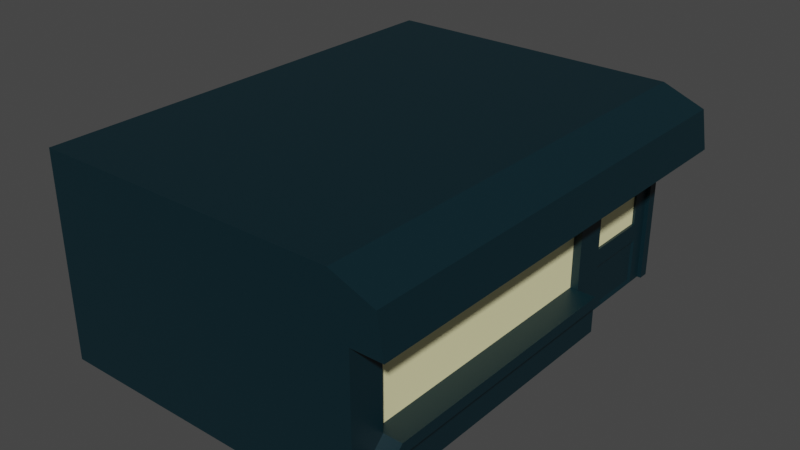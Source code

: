# Source: Fachada3.blend  (saved by Blender 2.92.15; exported with 4.5.12 LTS)
import bpy
from mathutils import Matrix  # noqa: F401  (used for matrix-valued properties, if any)

bpy.ops.wm.read_factory_settings(use_empty=True)
scene = bpy.context.scene
scene.name = 'Scene'

# ---- collections
col_collection = bpy.data.collections.new('Collection'); scene.collection.children.link(col_collection)

# ---- materials (node trees are filled in below, after node groups)
mat_paredespredio_003 = bpy.data.materials.new('ParedesPredio.003')
mat_paredespredio_003.use_transparent_shadow = False
mat_janelas_003 = bpy.data.materials.new('Janelas.003')
mat_janelas_003.use_transparent_shadow = False

# ---- material node trees
mat_paredespredio_003.use_nodes = True; mat_paredespredio_003.node_tree.nodes.clear()
_N = mat_paredespredio_003.node_tree.nodes; _L = mat_paredespredio_003.node_tree.links
n0 = _N.new('ShaderNodeBsdfPrincipled'); n0.name = 'Principled BSDF'; n0.location = (10, 300)
n0.distribution = 'GGX'
n0.subsurface_method = 'BURLEY'
n0.inputs[0].default_value = (0.0003035, 0.01681, 0.02416, 1.0)
n0.inputs[3].default_value = 1.45
n0.inputs[27].default_value = (0.0, 0.0, 0.0, 1.0)
n0.inputs[28].default_value = 1.0
n1 = _N.new('ShaderNodeOutputMaterial'); n1.name = 'Material Output'; n1.location = (300, 300)
_L.new(n0.outputs[0], n1.inputs[0])
n1.is_active_output = True
mat_janelas_003.use_nodes = True; mat_janelas_003.node_tree.nodes.clear()
_N = mat_janelas_003.node_tree.nodes; _L = mat_janelas_003.node_tree.links
n0 = _N.new('ShaderNodeBsdfPrincipled'); n0.name = 'Principled BSDF'; n0.location = (10, 300)
n0.distribution = 'GGX'
n0.subsurface_method = 'BURLEY'
n0.inputs[0].default_value = (0.9823, 0.9216, 0.5089, 1.0)
n0.inputs[3].default_value = 1.45
n0.inputs[27].default_value = (0.0, 0.0, 0.0, 1.0)
n0.inputs[28].default_value = 1.0
n1 = _N.new('ShaderNodeOutputMaterial'); n1.name = 'Material Output'; n1.location = (300, 300)
_L.new(n0.outputs[0], n1.inputs[0])
n1.is_active_output = True

# ---- world
world_world = bpy.data.worlds.new('World'); scene.world = world_world
world_world.use_nodes = True; world_world.node_tree.nodes.clear()
_N = world_world.node_tree.nodes; _L = world_world.node_tree.links
n0 = _N.new('ShaderNodeOutputWorld'); n0.name = 'World Output'; n0.location = (300, 300)
n1 = _N.new('ShaderNodeBackground'); n1.name = 'Background'; n1.location = (10, 300)
n1.inputs[0].default_value = (0.05088, 0.05088, 0.05088, 1.0)
_L.new(n1.outputs[0], n0.inputs[0])
n0.is_active_output = True
world_world.color = (0.05088, 0.05088, 0.05088)
world_world.use_sun_shadow = False
world_world.sun_shadow_jitter_overblur = 0.0

# ---- meshes
me_cube_065 = bpy.data.meshes.new('Cube.065')
me_cube_065.from_pydata([(-3.0, -5.0, -2.0), (-3.0, -5.0, 2.0), (-3.0, 3.969, -2.0), (-3.0, 3.969, 2.0), (3.0, -5.0, -2.0), (3.0, -5.0, 2.0), (3.0, 3.969, -2.0), (3.0, 3.969, 2.0), (-3.0, 1.448, -2.0), (-3.0, 1.448, 2.0), (3.0, 1.448, -2.0), (3.0, 1.448, 2.0), (-3.0, -5.0, 0.9182), (-3.0, 3.969, 0.9182), (3.0, 3.969, 0.9182), (3.0, -5.0, 0.9182), (3.0, 1.448, 0.9182), (-3.0, 1.448, 0.9182), (-3.0, 3.969, -1.07), (3.0, 3.969, -1.07), (3.0, -5.0, -1.07), (3.0, 1.448, -1.07), (-3.0, 1.448, -1.07), (-3.0, -5.0, -1.07), (3.956, -5.0, 0.9182), (3.956, 1.448, 0.9182), (3.835, 1.448, 1.671), (3.835, -5.0, 1.671), (3.355, -5.0, -1.07), (3.355, -5.0, -2.0), (3.355, 1.448, -2.0), (3.355, 1.448, -1.07), (3.355, 1.448, 0.9182), (3.355, -5.0, 0.9182), (-3.0, -4.553, -2.0), (-3.0, -4.553, 2.0), (3.0, -4.553, -2.0), (-3.0, -4.553, 0.9182), (-3.0, -4.553, -1.07), (3.355, -4.553, -2.0), (3.355, -4.337, 0.702), (3.355, -4.337, -0.8537), (-3.0, 1.046, 2.0), (3.0, 1.046, -2.0), (-3.0, 1.046, 0.9182), (-3.0, 1.046, -1.07), (3.355, 1.046, -2.0), (-3.0, 1.046, -2.0), (3.355, 0.8298, 0.702), (3.355, 0.8298, -0.8537), (3.355, 1.046, 0.9182), (3.355, -4.553, 0.9182), (3.355, 1.046, -1.07), (3.355, -4.553, -1.07), (3.205, 0.8298, 0.702), (3.205, -4.337, 0.702), (3.205, 0.8298, -0.8537), (3.205, -4.337, -0.8537), (3.711, 1.046, -1.07), (3.711, -4.553, -1.07), (3.711, 0.8298, -0.8537), (3.711, -4.337, -0.8537), (3.0, 3.973, 2.0), (3.0, 3.973, 0.9182), (3.956, 3.973, 0.9182), (3.835, 3.973, 1.671), (3.0, 2.029, -0.7057), (3.0, 1.664, -2.0), (3.0, 3.769, -2.0), (3.0, 3.405, -0.7057), (3.0, 2.029, 0.5541), (3.0, 3.405, 0.5541), (3.0, 3.769, -1.07), (3.0, 1.664, -1.07), (3.0, 3.769, 0.9182), (3.0, 1.664, 0.9182), (2.973, 2.024, -1.114), (2.973, 2.024, -1.915), (2.973, 3.41, -1.114), (2.973, 3.41, -1.915), (3.0, 3.474, -1.07), (3.0, 1.96, -1.07), (3.0, 1.96, -2.0), (3.0, 3.474, -2.0), (3.0, 3.474, -0.7744), (3.0, 1.96, -0.7744), (3.0, 3.474, 0.6228), (3.0, 1.96, 0.6228), (2.951, 3.405, -0.7057), (2.951, 3.405, 0.5541), (2.951, 2.029, 0.5541), (2.951, 2.029, -0.7057), (3.0, 1.664, 0.6233), (3.0, 3.769, 0.6222), (3.081, 3.969, -1.07), (3.081, 3.969, -2.0), (3.081, 3.769, -2.0), (3.081, 1.448, -1.07), (3.081, 1.448, -2.0), (3.081, 1.664, 0.9182), (3.081, 1.448, 0.9182), (3.081, 3.969, 0.9182), (3.081, 1.664, -1.07), (3.081, 1.664, -2.0), (3.081, 3.769, -1.07), (3.081, 3.769, 0.9182), (3.081, 1.664, 0.6233), (3.081, 3.769, 0.6222), (3.081, 3.474, 0.6228), (3.081, 1.96, 0.6228)], [], [(9, 13, 17), (3, 14, 13), (11, 15, 16), (5, 12, 15), (36, 0, 34), (35, 1, 5), (3, 11, 7), (82, 67, 8), (75, 74, 7), (42, 17, 44), (44, 22, 45), (75, 105, 74), (15, 23, 20), (4, 28, 20), (13, 19, 18), (17, 18, 22), (22, 2, 8), (18, 6, 2), (16, 31, 21), (20, 0, 4), (19, 95, 6), (45, 8, 47), (16, 24, 15), (27, 25, 26), (11, 63, 16), (27, 15, 24), (5, 26, 11), (51, 28, 53), (39, 28, 29), (21, 30, 10), (15, 33, 51), (10, 46, 43), (20, 33, 15), (36, 29, 4), (46, 53, 39), (41, 55, 40), (23, 34, 0), (12, 38, 23), (1, 37, 12), (43, 34, 47), (10, 47, 8), (32, 52, 31), (31, 46, 30), (43, 39, 36), (34, 45, 47), (38, 44, 45), (35, 44, 37), (48, 51, 40), (53, 61, 41), (40, 53, 41), (49, 50, 48), (54, 57, 56), (40, 54, 48), (48, 56, 49), (49, 57, 41), (60, 59, 58), (41, 60, 49), (52, 59, 53), (49, 58, 52), (65, 63, 62), (16, 64, 25), (26, 62, 11), (25, 65, 26), (92, 102, 73), (72, 83, 68), (21, 100, 16), (84, 80, 72), (68, 104, 72), (85, 92, 73), (16, 99, 75), (81, 85, 73), (81, 67, 82), (84, 81, 80), (78, 77, 79), (78, 81, 76), (77, 81, 82), (77, 83, 79), (79, 80, 78), (66, 84, 69), (70, 86, 87), (70, 85, 66), (71, 84, 86), (89, 91, 88), (89, 69, 71), (90, 71, 70), (91, 70, 66), (88, 66, 69), (101, 105, 107), (86, 109, 87), (93, 84, 72), (94, 96, 95), (102, 98, 103), (106, 100, 97), (108, 99, 109), (108, 107, 105), (106, 109, 99), (87, 106, 92), (6, 96, 68), (72, 107, 93), (74, 101, 14), (67, 98, 10), (93, 108, 86), (73, 103, 67), (10, 97, 21), (14, 94, 19), (9, 3, 13), (3, 7, 14), (11, 5, 15), (5, 1, 12), (36, 4, 0), (5, 11, 35), (11, 9, 42), (42, 35, 11), (3, 9, 11), (8, 2, 82), (2, 6, 68), (68, 83, 2), (83, 82, 2), (67, 10, 8), (74, 14, 7), (7, 11, 75), (11, 16, 75), (42, 9, 17), (44, 17, 22), (75, 99, 105), (15, 12, 23), (4, 29, 28), (13, 14, 19), (17, 13, 18), (22, 18, 2), (18, 19, 6), (16, 32, 31), (20, 23, 0), (19, 94, 95), (45, 22, 8), (16, 25, 24), (27, 24, 25), (11, 62, 63), (27, 5, 15), (5, 27, 26), (51, 33, 28), (39, 53, 28), (21, 31, 30), (32, 16, 50), (16, 15, 51), (50, 16, 51), (10, 30, 46), (20, 28, 33), (36, 39, 29), (46, 52, 53), (41, 57, 55), (23, 38, 34), (12, 37, 38), (1, 35, 37), (43, 36, 34), (10, 43, 47), (32, 50, 52), (31, 52, 46), (43, 46, 39), (34, 38, 45), (38, 37, 44), (35, 42, 44), (48, 50, 51), (53, 59, 61), (40, 51, 53), (49, 52, 50), (54, 55, 57), (40, 55, 54), (48, 54, 56), (49, 56, 57), (60, 61, 59), (41, 61, 60), (52, 58, 59), (49, 60, 58), (65, 64, 63), (16, 63, 64), (26, 65, 62), (25, 64, 65), (92, 106, 102), (72, 80, 83), (21, 97, 100), (68, 96, 104), (85, 87, 92), (16, 100, 99), (81, 73, 67), (84, 85, 81), (78, 76, 77), (78, 80, 81), (77, 76, 81), (77, 82, 83), (79, 83, 80), (66, 85, 84), (70, 71, 86), (70, 87, 85), (71, 69, 84), (89, 90, 91), (89, 88, 69), (90, 89, 71), (91, 90, 70), (88, 91, 66), (104, 94, 107), (94, 101, 107), (86, 108, 109), (93, 86, 84), (94, 104, 96), (102, 97, 98), (97, 102, 106), (106, 99, 100), (108, 105, 99), (87, 109, 106), (6, 95, 96), (72, 104, 107), (74, 105, 101), (67, 103, 98), (93, 107, 108), (73, 102, 103), (10, 98, 97), (14, 101, 94)])
me_cube_065.polygons.foreach_set('material_index', [0, 0, 0, 0, 0, 0, 0, 0, 0, 0, 0, 0, 0, 0, 0, 0, 0, 0, 0, 0, 0, 0, 0, 0, 0, 0, 0, 0, 0, 0, 0, 0, 0, 0, 0, 0, 0, 0, 0, 0, 0, 0, 0, 0, 0, 0, 0, 0, 0, 0, 0, 1, 0, 0, 0, 0, 0, 0, 0, 0, 0, 0, 0, 0, 0, 0, 0, 0, 0, 0, 0, 0, 0, 0, 0, 0, 0, 0, 0, 0, 0, 0, 1, 0, 0, 0, 0, 0, 0, 0, 0, 0, 0, 0, 0, 0, 0, 0, 0, 0, 0, 0, 0, 0, 0, 0, 0, 0, 0, 0, 0, 0, 0, 0, 0, 0, 0, 0, 0, 0, 0, 0, 0, 0, 0, 0, 0, 0, 0, 0, 0, 0, 0, 0, 0, 0, 0, 0, 0, 0, 0, 0, 0, 0, 0, 0, 0, 0, 0, 0, 0, 0, 0, 0, 0, 0, 0, 0, 0, 0, 0, 0, 0, 0, 0, 0, 1, 0, 0, 0, 0, 0, 0, 0, 0, 0, 0, 0, 0, 0, 0, 0, 0, 0, 0, 0, 0, 0, 0, 0, 0, 0, 0, 0, 0, 1, 0, 0, 0, 0, 0, 0, 0, 0, 0, 0, 0, 0, 0, 0, 0, 0, 0, 0, 0, 0, 0, 0])
_uv = me_cube_065.uv_layers.new(name='UVMap')
_uv.uv.foreach_set('vector', [0.625, 0.166, 0.5574, 0.25, 0.5574, 0.166, 0.625, 0.25, 0.5574, 0.5, 0.5574, 0.25, 0.625, 0.584, 0.5574, 0.75, 0.5574, 0.584, 0.625, 0.75, 0.5574, 1.0, 0.5574, 0.75, 0.375, 0.7378, 0.125, 0.75, 0.125, 0.7378, 0.875, 0.7378, 0.875, 0.75, 0.625, 0.75, 0.875, 0.5, 0.625, 0.584, 0.625, 0.5, 0.375, 0.567, 0.375, 0.5768, 0.125, 0.584, 0.5574, 0.5768, 0.5574, 0.5067, 0.625, 0.5, 0.625, 0.1534, 0.5574, 0.166, 0.5574, 0.1534, 0.5574, 0.1534, 0.4331, 0.166, 0.4331, 0.1534, 0.5574, 0.5768, 0.5574, 0.5067, 0.5574, 0.5067, 0.5574, 0.75, 0.4331, 1.0, 0.4331, 0.75, 0.375, 0.75, 0.4331, 0.75, 0.4331, 0.75, 0.5574, 0.25, 0.4331, 0.5, 0.4331, 0.25, 0.5574, 0.166, 0.4331, 0.25, 0.4331, 0.166, 0.4331, 0.166, 0.375, 0.25, 0.375, 0.166, 0.4331, 0.25, 0.375, 0.5, 0.375, 0.25, 0.5574, 0.584, 0.4331, 0.584, 0.4331, 0.584, 0.4331, 0.75, 0.375, 1.0, 0.375, 0.75, 0.4331, 0.5, 0.375, 0.5, 0.375, 0.5, 0.4331, 0.1534, 0.375, 0.166, 0.375, 0.1534, 0.5574, 0.584, 0.5574, 0.75, 0.5574, 0.75, 0.5912, 0.75, 0.5574, 0.584, 0.5912, 0.584, 0.625, 0.584, 0.5574, 0.584, 0.5574, 0.584, 0.0, 0.0, 0.0, 0.0, 0.0, 0.0, 0.625, 0.75, 0.5912, 0.584, 0.625, 0.584, 0.5574, 0.7378, 0.4331, 0.75, 0.4331, 0.7378, 0.375, 0.7378, 0.4331, 0.75, 0.375, 0.75, 0.4331, 0.584, 0.375, 0.584, 0.375, 0.584, 0.5574, 0.75, 0.5574, 0.75, 0.5574, 0.7378, 0.375, 0.584, 0.375, 0.5966, 0.375, 0.5966, 0.4331, 0.75, 0.5574, 0.75, 0.5574, 0.75, 0.375, 0.7378, 0.375, 0.75, 0.375, 0.75, 0.375, 0.5966, 0.4331, 0.7378, 0.375, 0.7378, 0.4466, 0.7324, 0.5439, 0.7324, 0.5439, 0.7324, 0.4331, 0.0, 0.375, 0.01216, 0.375, 0.0, 0.5574, 0.0, 0.4331, 0.01216, 0.4331, 0.0, 0.625, 0.0, 0.5574, 0.01216, 0.5574, 0.0, 0.375, 0.5966, 0.125, 0.7378, 0.125, 0.5966, 0.375, 0.584, 0.125, 0.5966, 0.125, 0.584, 0.5574, 0.584, 0.4331, 0.5966, 0.4331, 0.584, 0.4331, 0.584, 0.375, 0.5966, 0.375, 0.584, 0.375, 0.5966, 0.375, 0.7378, 0.375, 0.7378, 0.375, 0.01216, 0.4331, 0.1534, 0.375, 0.1534, 0.4331, 0.01216, 0.5574, 0.1534, 0.4331, 0.1534, 0.625, 0.01216, 0.5574, 0.1534, 0.5574, 0.01216, 0.5439, 0.6021, 0.5574, 0.7378, 0.5439, 0.7324, 0.4331, 0.7378, 0.4466, 0.7324, 0.4466, 0.7324, 0.5439, 0.7324, 0.4331, 0.7378, 0.4466, 0.7324, 0.4466, 0.6021, 0.5574, 0.5966, 0.5439, 0.6021, 0.5439, 0.6021, 0.4466, 0.7324, 0.4466, 0.6021, 0.5439, 0.7324, 0.5439, 0.6021, 0.5439, 0.6021, 0.5439, 0.6021, 0.4466, 0.6021, 0.4466, 0.6021, 0.4466, 0.6021, 0.4466, 0.7324, 0.4466, 0.7324, 0.4466, 0.6021, 0.4331, 0.7378, 0.4331, 0.5966, 0.4466, 0.7324, 0.4466, 0.6021, 0.4466, 0.6021, 0.4331, 0.5966, 0.4331, 0.7378, 0.4331, 0.7378, 0.4466, 0.6021, 0.4331, 0.5966, 0.4331, 0.5966, 0.0, 0.0, 0.0, 0.0, 0.0, 0.0, 0.5574, 0.584, 0.5574, 0.584, 0.5574, 0.584, 0.5912, 0.584, 0.625, 0.584, 0.625, 0.584, 0.5574, 0.584, 0.5912, 0.584, 0.5912, 0.584, 0.539, 0.5768, 0.4331, 0.5768, 0.4331, 0.5768, 0.4331, 0.5067, 0.375, 0.5165, 0.375, 0.5067, 0.4331, 0.584, 0.5574, 0.584, 0.5574, 0.584, 0.4516, 0.5165, 0.4331, 0.5165, 0.4331, 0.5067, 0.375, 0.5067, 0.4331, 0.5067, 0.4331, 0.5067, 0.4516, 0.567, 0.539, 0.5768, 0.4331, 0.5768, 0.5574, 0.584, 0.5574, 0.5768, 0.5574, 0.5768, 0.4331, 0.567, 0.4516, 0.567, 0.4331, 0.5768, 0.4331, 0.567, 0.375, 0.5768, 0.375, 0.567, 0.4516, 0.5165, 0.4331, 0.567, 0.4331, 0.5165, 0.4291, 0.5186, 0.379, 0.5648, 0.379, 0.5186, 0.4291, 0.5186, 0.4331, 0.567, 0.4291, 0.5648, 0.379, 0.5648, 0.4331, 0.567, 0.375, 0.567, 0.379, 0.5648, 0.375, 0.5165, 0.379, 0.5186, 0.379, 0.5186, 0.4331, 0.5165, 0.4291, 0.5186, 0.4554, 0.5649, 0.4516, 0.5165, 0.4554, 0.5185, 0.5351, 0.5649, 0.5389, 0.5165, 0.5389, 0.567, 0.5351, 0.5649, 0.4516, 0.567, 0.4554, 0.5649, 0.5351, 0.5185, 0.4516, 0.5165, 0.5389, 0.5165, 0.5351, 0.5185, 0.4554, 0.5649, 0.4554, 0.5185, 0.5351, 0.5185, 0.4554, 0.5185, 0.5351, 0.5185, 0.5351, 0.5649, 0.5351, 0.5185, 0.5351, 0.5649, 0.4554, 0.5649, 0.5351, 0.5649, 0.4554, 0.5649, 0.4554, 0.5185, 0.4554, 0.5649, 0.4554, 0.5185, 0.5574, 0.5, 0.5574, 0.5067, 0.5389, 0.5067, 0.5389, 0.5165, 0.5389, 0.567, 0.5389, 0.567, 0.5389, 0.5067, 0.4516, 0.5165, 0.4331, 0.5067, 0.4331, 0.5, 0.375, 0.5067, 0.375, 0.5, 0.4331, 0.5768, 0.375, 0.584, 0.375, 0.5768, 0.539, 0.5768, 0.5574, 0.584, 0.4331, 0.584, 0.5389, 0.5165, 0.5574, 0.5768, 0.5389, 0.567, 0.5389, 0.5165, 0.5389, 0.5067, 0.5574, 0.5067, 0.539, 0.5768, 0.5389, 0.567, 0.5574, 0.5768, 0.5389, 0.567, 0.539, 0.5768, 0.539, 0.5768, 0.375, 0.5, 0.375, 0.5067, 0.375, 0.5067, 0.4331, 0.5067, 0.5389, 0.5067, 0.5389, 0.5067, 0.5574, 0.5067, 0.5574, 0.5, 0.5574, 0.5, 0.375, 0.5768, 0.375, 0.584, 0.375, 0.584, 0.5389, 0.5067, 0.5389, 0.5165, 0.5389, 0.5165, 0.4331, 0.5768, 0.375, 0.5768, 0.375, 0.5768, 0.375, 0.584, 0.4331, 0.584, 0.4331, 0.584, 0.5574, 0.5, 0.4331, 0.5, 0.4331, 0.5, 0.625, 0.166, 0.625, 0.25, 0.5574, 0.25, 0.625, 0.25, 0.625, 0.5, 0.5574, 0.5, 0.625, 0.584, 0.625, 0.75, 0.5574, 0.75, 0.625, 0.75, 0.625, 1.0, 0.5574, 1.0, 0.375, 0.7378, 0.375, 0.75, 0.125, 0.75, 0.625, 0.75, 0.625, 0.584, 0.875, 0.7378, 0.625, 0.584, 0.875, 0.584, 0.875, 0.5966, 0.875, 0.5966, 0.875, 0.7378, 0.625, 0.584, 0.875, 0.5, 0.875, 0.584, 0.625, 0.584, 0.125, 0.584, 0.125, 0.5, 0.375, 0.567, 0.125, 0.5, 0.375, 0.5, 0.375, 0.5067, 0.375, 0.5067, 0.375, 0.5165, 0.125, 0.5, 0.375, 0.5165, 0.375, 0.567, 0.125, 0.5, 0.375, 0.5768, 0.375, 0.584, 0.125, 0.584, 0.5574, 0.5067, 0.5574, 0.5, 0.625, 0.5, 0.625, 0.5, 0.625, 0.584, 0.5574, 0.5768, 0.625, 0.584, 0.5574, 0.584, 0.5574, 0.5768, 0.625, 0.1534, 0.625, 0.166, 0.5574, 0.166, 0.5574, 0.1534, 0.5574, 0.166, 0.4331, 0.166, 0.5574, 0.5768, 0.5574, 0.5768, 0.5574, 0.5067, 0.5574, 0.75, 0.5574, 1.0, 0.4331, 1.0, 0.375, 0.75, 0.375, 0.75, 0.4331, 0.75, 0.5574, 0.25, 0.5574, 0.5, 0.4331, 0.5, 0.5574, 0.166, 0.5574, 0.25, 0.4331, 0.25, 0.4331, 0.166, 0.4331, 0.25, 0.375, 0.25, 0.4331, 0.25, 0.4331, 0.5, 0.375, 0.5, 0.5574, 0.584, 0.5574, 0.584, 0.4331, 0.584, 0.4331, 0.75, 0.4331, 1.0, 0.375, 1.0, 0.4331, 0.5, 0.4331, 0.5, 0.375, 0.5, 0.4331, 0.1534, 0.4331, 0.166, 0.375, 0.166, 0.5574, 0.584, 0.5574, 0.584, 0.5574, 0.75, 0.5912, 0.75, 0.5574, 0.75, 0.5574, 0.584, 0.625, 0.584, 0.625, 0.584, 0.5574, 0.584, 0.0, 0.0, 0.0, 0.0, 0.0, 0.0, 0.625, 0.75, 0.5912, 0.75, 0.5912, 0.584, 0.5574, 0.7378, 0.5574, 0.75, 0.4331, 0.75, 0.375, 0.7378, 0.4331, 0.7378, 0.4331, 0.75, 0.4331, 0.584, 0.4331, 0.584, 0.375, 0.584, 0.5574, 0.584, 0.5574, 0.584, 0.5574, 0.5966, 0.5574, 0.584, 0.5574, 0.75, 0.5574, 0.7378, 0.5574, 0.5966, 0.5574, 0.584, 0.5574, 0.7378, 0.375, 0.584, 0.375, 0.584, 0.375, 0.5966, 0.4331, 0.75, 0.4331, 0.75, 0.5574, 0.75, 0.375, 0.7378, 0.375, 0.7378, 0.375, 0.75, 0.375, 0.5966, 0.4331, 0.5966, 0.4331, 0.7378, 0.4466, 0.7324, 0.4466, 0.7324, 0.5439, 0.7324, 0.4331, 0.0, 0.4331, 0.01216, 0.375, 0.01216, 0.5574, 0.0, 0.5574, 0.01216, 0.4331, 0.01216, 0.625, 0.0, 0.625, 0.01216, 0.5574, 0.01216, 0.375, 0.5966, 0.375, 0.7378, 0.125, 0.7378, 0.375, 0.584, 0.375, 0.5966, 0.125, 0.5966, 0.5574, 0.584, 0.5574, 0.5966, 0.4331, 0.5966, 0.4331, 0.584, 0.4331, 0.5966, 0.375, 0.5966, 0.375, 0.5966, 0.375, 0.5966, 0.375, 0.7378, 0.375, 0.01216, 0.4331, 0.01216, 0.4331, 0.1534, 0.4331, 0.01216, 0.5574, 0.01216, 0.5574, 0.1534, 0.625, 0.01216, 0.625, 0.1534, 0.5574, 0.1534, 0.5439, 0.6021, 0.5574, 0.5966, 0.5574, 0.7378, 0.4331, 0.7378, 0.4331, 0.7378, 0.4466, 0.7324, 0.5439, 0.7324, 0.5574, 0.7378, 0.4331, 0.7378, 0.4466, 0.6021, 0.4331, 0.5966, 0.5574, 0.5966, 0.5439, 0.6021, 0.5439, 0.7324, 0.4466, 0.7324, 0.5439, 0.7324, 0.5439, 0.7324, 0.5439, 0.6021, 0.5439, 0.6021, 0.5439, 0.6021, 0.4466, 0.6021, 0.4466, 0.6021, 0.4466, 0.6021, 0.4466, 0.7324, 0.4466, 0.6021, 0.4466, 0.7324, 0.4331, 0.7378, 0.4466, 0.7324, 0.4466, 0.7324, 0.4466, 0.6021, 0.4331, 0.5966, 0.4331, 0.5966, 0.4331, 0.7378, 0.4466, 0.6021, 0.4466, 0.6021, 0.4331, 0.5966, 0.0, 0.0, 0.0, 0.0, 0.0, 0.0, 0.5574, 0.584, 0.5574, 0.584, 0.5574, 0.584, 0.5912, 0.584, 0.5912, 0.584, 0.625, 0.584, 0.5574, 0.584, 0.5574, 0.584, 0.5912, 0.584, 0.539, 0.5768, 0.539, 0.5768, 0.4331, 0.5768, 0.4331, 0.5067, 0.4331, 0.5165, 0.375, 0.5165, 0.4331, 0.584, 0.4331, 0.584, 0.5574, 0.584, 0.375, 0.5067, 0.375, 0.5067, 0.4331, 0.5067, 0.4516, 0.567, 0.5389, 0.567, 0.539, 0.5768, 0.5574, 0.584, 0.5574, 0.584, 0.5574, 0.5768, 0.4331, 0.567, 0.4331, 0.5768, 0.375, 0.5768, 0.4516, 0.5165, 0.4516, 0.567, 0.4331, 0.567, 0.4291, 0.5186, 0.4291, 0.5648, 0.379, 0.5648, 0.4291, 0.5186, 0.4331, 0.5165, 0.4331, 0.567, 0.379, 0.5648, 0.4291, 0.5648, 0.4331, 0.567, 0.379, 0.5648, 0.375, 0.567, 0.375, 0.5165, 0.379, 0.5186, 0.375, 0.5165, 0.4331, 0.5165, 0.4554, 0.5649, 0.4516, 0.567, 0.4516, 0.5165, 0.5351, 0.5649, 0.5351, 0.5185, 0.5389, 0.5165, 0.5351, 0.5649, 0.5389, 0.567, 0.4516, 0.567, 0.5351, 0.5185, 0.4554, 0.5185, 0.4516, 0.5165, 0.5351, 0.5185, 0.5351, 0.5649, 0.4554, 0.5649, 0.5351, 0.5185, 0.4554, 0.5185, 0.4554, 0.5185, 0.5351, 0.5649, 0.5351, 0.5185, 0.5351, 0.5185, 0.4554, 0.5649, 0.5351, 0.5649, 0.5351, 0.5649, 0.4554, 0.5185, 0.4554, 0.5649, 0.4554, 0.5649, 0.4331, 0.5067, 0.4331, 0.5, 0.5389, 0.5067, 0.4331, 0.5, 0.5574, 0.5, 0.5389, 0.5067, 0.5389, 0.5165, 0.5389, 0.5165, 0.5389, 0.567, 0.5389, 0.5067, 0.5389, 0.5165, 0.4516, 0.5165, 0.4331, 0.5, 0.4331, 0.5067, 0.375, 0.5067, 0.4331, 0.5768, 0.4331, 0.584, 0.375, 0.584, 0.4331, 0.584, 0.4331, 0.5768, 0.539, 0.5768, 0.539, 0.5768, 0.5574, 0.5768, 0.5574, 0.584, 0.5389, 0.5165, 0.5574, 0.5067, 0.5574, 0.5768, 0.5389, 0.567, 0.5389, 0.567, 0.539, 0.5768, 0.375, 0.5, 0.375, 0.5, 0.375, 0.5067, 0.4331, 0.5067, 0.4331, 0.5067, 0.5389, 0.5067, 0.5574, 0.5067, 0.5574, 0.5067, 0.5574, 0.5, 0.375, 0.5768, 0.375, 0.5768, 0.375, 0.584, 0.5389, 0.5067, 0.5389, 0.5067, 0.5389, 0.5165, 0.4331, 0.5768, 0.4331, 0.5768, 0.375, 0.5768, 0.375, 0.584, 0.375, 0.584, 0.4331, 0.584, 0.5574, 0.5, 0.5574, 0.5, 0.4331, 0.5])
me_cube_065.materials.append(mat_paredespredio_003)
me_cube_065.materials.append(mat_janelas_003)
me_cube_065.use_remesh_fix_poles = True
me_cube_065.use_remesh_preserve_attributes = False
me_cube_065.use_mirror_vertex_groups = False
me_cube_065.update()

# ---- objects
ob_cube_051 = bpy.data.objects.new('Cube.051', me_cube_065)

# ---- transforms, parenting, visibility, modifiers, constraints
ob_cube_051.location = (-2.966, 0.5013, 2.086)
ob_cube_051.lineart.crease_threshold = 0.0

# ---- collection membership
col_collection.objects.link(ob_cube_051)

# ---- scene / render settings (as saved in the file)
scene.frame_start = 1; scene.frame_end = 250; scene.frame_set(2)
scene.render.engine = 'BLENDER_EEVEE_NEXT'
scene.cycles.use_denoising = False
scene.cycles.samples = 128
scene.cycles.sampling_pattern = 'TABULATED_SOBOL'
scene.cycles.use_adaptive_sampling = False
scene.cycles.use_light_tree = False
scene.view_settings.view_transform = 'Filmic'
bpy.context.view_layer.update()

# ---- added for rendering (the .blend has no active camera and no usable light): camera, sun
cam_auto = bpy.data.cameras.new('AutoCamera')
cam_auto.lens = 50.0
cam_auto.sensor_width = 36.0
cam_auto.clip_end = 1000.0
ob_auto_camera = bpy.data.objects.new('AutoCamera', cam_auto)
scene.collection.objects.link(ob_auto_camera)
ob_auto_camera.location = (8.64897, -13.3772, 10.9962)
ob_auto_camera.rotation_euler = (1.09748, -7.21219e-08, 0.694738)
scene.camera = ob_auto_camera
light_auto_sun = bpy.data.lights.new('AutoSun', 'SUN')
light_auto_sun.energy = 3.0
light_auto_sun.angle = 0.0523599
ob_auto_sun = bpy.data.objects.new('AutoSun', light_auto_sun)
scene.collection.objects.link(ob_auto_sun)
ob_auto_sun.rotation_euler = (0.872665, 0.174533, 0.523599)
bpy.context.view_layer.update()
